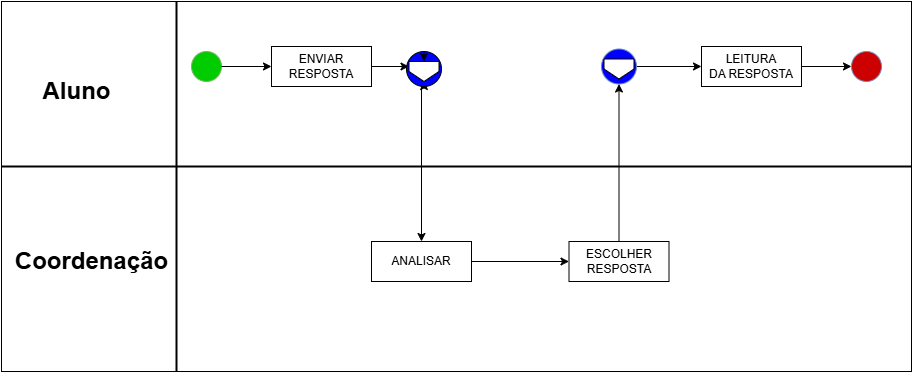

The diagram above was exported from draw.io. Its source (the exported page's mxGraphModel, read from the mxfile embedded in the PNG):
<mxGraphModel dx="686" dy="731" grid="1" gridSize="10" guides="1" tooltips="1" connect="1" arrows="1" fold="1" page="1" pageScale="1" pageWidth="827" pageHeight="1169" math="0" shadow="0">
  <root>
    <mxCell id="0" />
    <mxCell id="1" parent="0" />
    <mxCell id="2" value="" style="rounded=0;whiteSpace=wrap;html=1;" parent="1" vertex="1">
      <mxGeometry x="20" y="120" width="910" height="370" as="geometry" />
    </mxCell>
    <mxCell id="5" value="" style="line;strokeWidth=2;direction=south;html=1;" parent="1" vertex="1">
      <mxGeometry x="190" y="120" width="10" height="370" as="geometry" />
    </mxCell>
    <mxCell id="6" value="" style="line;strokeWidth=2;html=1;" parent="1" vertex="1">
      <mxGeometry x="20" y="280" width="910" height="10" as="geometry" />
    </mxCell>
    <mxCell id="9" value="Aluno" style="text;strokeColor=none;fillColor=none;html=1;fontSize=24;fontStyle=1;verticalAlign=middle;align=center;" parent="1" vertex="1">
      <mxGeometry x="45" y="190" width="100" height="40" as="geometry" />
    </mxCell>
    <mxCell id="10" value="Coordenação" style="text;strokeColor=none;fillColor=none;html=1;fontSize=24;fontStyle=1;verticalAlign=middle;align=center;" parent="1" vertex="1">
      <mxGeometry x="60" y="360" width="100" height="40" as="geometry" />
    </mxCell>
    <mxCell id="11" value="" style="ellipse;whiteSpace=wrap;html=1;aspect=fixed;fillColor=#00CC00;strokeColor=#82b366;" parent="1" vertex="1">
      <mxGeometry x="210" y="170" width="30" height="30" as="geometry" />
    </mxCell>
    <mxCell id="12" value="" style="endArrow=classic;html=1;exitX=1;exitY=0.5;exitDx=0;exitDy=0;entryX=0;entryY=0.5;entryDx=0;entryDy=0;" parent="1" source="11" target="14" edge="1">
      <mxGeometry relative="1" as="geometry">
        <mxPoint x="250" y="184.5" as="sourcePoint" />
        <mxPoint x="280" y="185" as="targetPoint" />
        <Array as="points" />
      </mxGeometry>
    </mxCell>
    <mxCell id="35" style="edgeStyle=none;html=1;entryX=0.5;entryY=0;entryDx=0;entryDy=0;" edge="1" parent="1" source="38" target="21">
      <mxGeometry relative="1" as="geometry">
        <Array as="points">
          <mxPoint x="440" y="190" />
        </Array>
      </mxGeometry>
    </mxCell>
    <mxCell id="42" style="edgeStyle=none;html=1;entryX=0;entryY=0.25;entryDx=0;entryDy=0;" edge="1" parent="1" source="14" target="38">
      <mxGeometry relative="1" as="geometry" />
    </mxCell>
    <mxCell id="14" value="ENVIAR&lt;div&gt;RESPOSTA&lt;/div&gt;" style="html=1;whiteSpace=wrap;container=1;recursiveResize=0;collapsible=0;" parent="1" vertex="1">
      <mxGeometry x="290" y="165" width="100" height="40" as="geometry" />
    </mxCell>
    <mxCell id="46" style="edgeStyle=none;html=1;entryX=0;entryY=0.5;entryDx=0;entryDy=0;" edge="1" parent="1" source="21" target="45">
      <mxGeometry relative="1" as="geometry" />
    </mxCell>
    <mxCell id="21" value="ANALISAR" style="html=1;whiteSpace=wrap;container=1;recursiveResize=0;collapsible=0;" parent="1" vertex="1">
      <mxGeometry x="390" y="360" width="100" height="40" as="geometry" />
    </mxCell>
    <mxCell id="32" style="edgeStyle=none;html=1;entryX=0;entryY=0.5;entryDx=0;entryDy=0;" parent="1" source="28" target="30" edge="1">
      <mxGeometry relative="1" as="geometry" />
    </mxCell>
    <mxCell id="28" value="" style="ellipse;whiteSpace=wrap;html=1;aspect=fixed;fillColor=#0000FF;strokeColor=#6c8ebf;" parent="1" vertex="1">
      <mxGeometry x="620" y="167.5" width="35" height="35" as="geometry" />
    </mxCell>
    <mxCell id="34" style="edgeStyle=none;html=1;entryX=0;entryY=0.5;entryDx=0;entryDy=0;" parent="1" source="30" target="33" edge="1">
      <mxGeometry relative="1" as="geometry" />
    </mxCell>
    <mxCell id="30" value="LEITURA&lt;br&gt;DA RESPOSTA" style="html=1;whiteSpace=wrap;container=1;recursiveResize=0;collapsible=0;" parent="1" vertex="1">
      <mxGeometry x="720" y="165" width="100" height="40" as="geometry" />
    </mxCell>
    <mxCell id="33" value="" style="ellipse;whiteSpace=wrap;html=1;aspect=fixed;fillColor=#CC0000;strokeColor=#6c8ebf;" parent="1" vertex="1">
      <mxGeometry x="870" y="170" width="30" height="30" as="geometry" />
    </mxCell>
    <mxCell id="40" style="edgeStyle=none;html=1;exitX=0.5;exitY=1;exitDx=0;exitDy=0;" edge="1" parent="1" source="36" target="38">
      <mxGeometry relative="1" as="geometry" />
    </mxCell>
    <mxCell id="36" value="" style="ellipse;whiteSpace=wrap;html=1;aspect=fixed;fillColor=#0000FF;strokeColor=default;" vertex="1" parent="1">
      <mxGeometry x="425" y="170" width="35" height="35" as="geometry" />
    </mxCell>
    <mxCell id="39" value="" style="edgeStyle=none;html=1;entryX=0.5;entryY=0;entryDx=0;entryDy=0;" edge="1" parent="1" source="36" target="38">
      <mxGeometry relative="1" as="geometry">
        <mxPoint x="430" y="200" as="sourcePoint" />
        <mxPoint x="440" y="360" as="targetPoint" />
        <Array as="points" />
      </mxGeometry>
    </mxCell>
    <mxCell id="38" value="" style="shape=offPageConnector;whiteSpace=wrap;html=1;size=0.5;" vertex="1" parent="1">
      <mxGeometry x="427.5" y="180" width="30" height="20" as="geometry" />
    </mxCell>
    <mxCell id="43" value="" style="shape=offPageConnector;whiteSpace=wrap;html=1;size=0.5;" vertex="1" parent="1">
      <mxGeometry x="622.5" y="177.5" width="30" height="20" as="geometry" />
    </mxCell>
    <mxCell id="47" style="edgeStyle=none;html=1;entryX=0.5;entryY=1;entryDx=0;entryDy=0;" edge="1" parent="1" source="45" target="28">
      <mxGeometry relative="1" as="geometry" />
    </mxCell>
    <mxCell id="45" value="ESCOLHER&lt;br&gt;RESPOSTA" style="html=1;whiteSpace=wrap;container=1;recursiveResize=0;collapsible=0;" vertex="1" parent="1">
      <mxGeometry x="587.5" y="360" width="100" height="40" as="geometry" />
    </mxCell>
  </root>
</mxGraphModel>